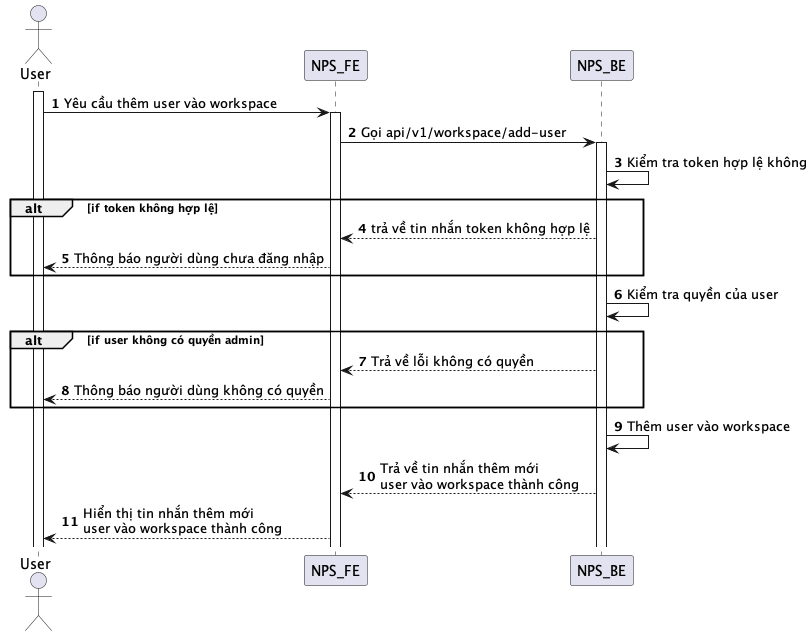

The diagram above was rendered by PlantUML. Its source (embedded in the PNG):
@startuml
autonumber
actor User
activate User
User -> NPS_FE: Yêu cầu thêm user vào workspace
activate NPS_FE
NPS_FE -> NPS_BE: Gọi api/v1/workspace/add-user
activate NPS_BE
NPS_BE -> NPS_BE: Kiểm tra token hợp lệ không
alt if token không hợp lệ
NPS_BE --> NPS_FE: trả về tin nhắn token không hợp lệ
NPS_FE --> User: Thông báo người dùng chưa đăng nhập
end
NPS_BE -> NPS_BE: Kiểm tra quyền của user
alt if user không có quyền admin
NPS_BE --> NPS_FE: Trả về lỗi không có quyền
NPS_FE --> User: Thông báo người dùng không có quyền
end
NPS_BE -> NPS_BE: Thêm user vào workspace
NPS_BE --> NPS_FE: Trả về tin nhắn thêm mới \nuser vào workspace thành công
NPS_FE --> User: Hiển thị tin nhắn thêm mới \nuser vào workspace thành công
@enduml